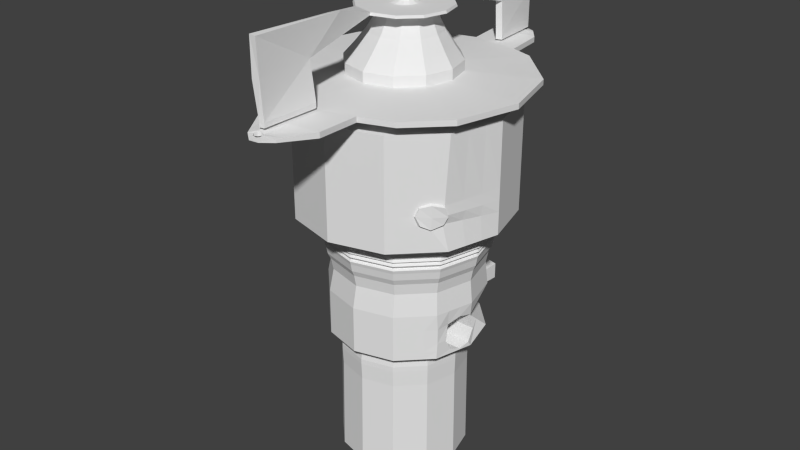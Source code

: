 # Source: NozeFuseNoDelayElement.blend  (saved by Blender 2.71.0; exported with 4.5.12 LTS)
import bpy
from mathutils import Matrix  # noqa: F401  (used for matrix-valued properties, if any)

bpy.ops.wm.read_factory_settings(use_empty=True)
scene = bpy.context.scene
scene.name = 'Scene'

# ---- collections
col_collection_1 = bpy.data.collections.new('Collection 1'); scene.collection.children.link(col_collection_1)

# ---- world
world_world = bpy.data.worlds.new('World'); scene.world = world_world
world_world.color = (0.05088, 0.05088, 0.05088)
world_world.use_sun_shadow = False
world_world.sun_shadow_jitter_overblur = 0.0
world_world.cycles.sampling_method = 'MANUAL'
world_world.cycles.sample_map_resolution = 256

# ---- meshes
me_cube = bpy.data.meshes.new('Cube')
me_cube.from_pydata([(0.3626, 0.3942, -0.3752), (0.3626, 0.3942, -0.1481), (0.2922, 0.413, -0.1481), (0.2922, 0.413, -0.3752), (0.4036, 0.8594, -0.361), (0.4036, 0.8594, -0.07183), (0.3139, 0.8834, -0.07183), (0.3139, 0.8834, -0.361)], [], [(3, 2, 6, 7), (6, 5, 4, 7), (0, 3, 7, 4), (2, 1, 5, 6), (1, 0, 4, 5), (2, 1, 0, 3)])
me_cube.use_remesh_preserve_volume = False
me_cube.use_remesh_preserve_attributes = False
me_cube.use_mirror_vertex_groups = False
me_cube.update()
me_cylinder = bpy.data.meshes.new('Cylinder')
me_cylinder.from_pydata([(0.0, 0.0, 3.587), (0.0, 1.0, 1.587), (0.0, 1.0, 3.587), (0.5, 0.866, 1.587), (0.5, 0.866, 3.587), (0.866, 0.5, 1.587), (0.866, 0.5, 3.587), (1.0, -4.371e-08, 1.587), (1.0, -4.371e-08, 3.587), (0.866, -0.5, 1.587), (0.866, -0.5, 3.587), (0.5, -0.866, 1.587), (0.5, -0.866, 3.587), (1.51e-07, -1.0, 1.587), (1.51e-07, -1.0, 3.587), (-0.5, -0.866, 1.587), (-0.5, -0.866, 3.587), (-0.866, -0.5, 1.587), (-0.866, -0.5, 3.587), (-1.0, -4.649e-07, 1.587), (-1.0, -4.649e-07, 3.587), (-0.866, 0.5, 1.587), (-0.866, 0.5, 3.587), (-0.5, 0.866, 1.587), (-0.5, 0.866, 3.587), (0.05215, 0.7549, 1.397), (0.4398, 0.651, 1.397), (0.7236, 0.3673, 1.397), (0.8275, -0.02039, 1.397), (0.7236, -0.408, 1.397), (0.4398, -0.6918, 1.397), (0.05215, -0.7957, 1.397), (-0.3355, -0.6918, 1.397), (-0.6193, -0.408, 1.397), (-0.7232, -0.02039, 1.397), (-0.6193, 0.3673, 1.397), (-0.3355, 0.651, 1.397), (0.05215, 0.7397, 1.361), (0.4322, 0.6379, 1.361), (0.7104, 0.3596, 1.361), (0.8122, -0.02039, 1.361), (0.7104, -0.4004, 1.361), (0.4322, -0.6786, 1.361), (0.05215, -0.7805, 1.361), (-0.3279, -0.6786, 1.361), (-0.6061, -0.4004, 1.361), (-0.7079, -0.02039, 1.361), (-0.6061, 0.3596, 1.361), (-0.3279, 0.6379, 1.361), (0.05215, 0.7548, 1.328), (0.4398, 0.651, 1.328), (0.7235, 0.3672, 1.328), (0.8274, -0.02039, 1.328), (0.7235, -0.408, 1.328), (0.4398, -0.6918, 1.328), (0.05215, -0.7956, 1.328), (-0.3355, -0.6918, 1.328), (-0.6192, -0.408, 1.328), (-0.7231, -0.02039, 1.328), (-0.6192, 0.3672, 1.328), (-0.3355, 0.651, 1.328), (0.05215, 0.7384, 1.302), (0.4315, 0.6367, 1.302), (0.7093, 0.359, 1.302), (0.8109, -0.02039, 1.302), (0.7093, -0.3998, 1.302), (0.4315, -0.6775, 1.302), (0.05215, -0.7791, 1.302), (-0.3272, -0.6775, 1.302), (-0.6049, -0.3998, 1.302), (-0.7066, -0.02039, 1.302), (-0.6049, 0.359, 1.302), (-0.3272, 0.6367, 1.302), (0.05215, 0.7617, 1.259), (0.4432, 0.6569, 1.259), (0.7295, 0.3707, 1.259), (0.8343, -0.02039, 1.259), (0.7295, -0.4114, 1.259), (0.4432, -0.6977, 1.259), (0.05215, -0.8025, 1.259), (-0.3389, -0.6977, 1.259), (-0.6252, -0.4114, 1.259), (-0.73, -0.02039, 1.259), (-0.6252, 0.3707, 1.259), (-0.3389, 0.6569, 1.259), (0.05215, 0.7313, 1.218), (0.428, 0.6306, 1.218), (0.7031, 0.3555, 1.218), (0.8038, -0.02039, 1.218), (0.7031, -0.3962, 1.218), (0.428, -0.6714, 1.218), (0.05215, -0.7721, 1.218), (-0.3237, -0.6714, 1.218), (-0.5988, -0.3962, 1.218), (-0.6995, -0.02039, 1.218), (-0.5988, 0.3555, 1.218), (-0.3237, 0.6306, 1.218), (0.05215, 0.7567, 1.179), (0.4407, 0.6526, 1.179), (0.7252, 0.3682, 1.179), (0.8293, -0.02039, 1.179), (0.7252, -0.409, 1.179), (0.4407, -0.6934, 1.179), (0.05215, -0.7975, 1.179), (-0.3364, -0.6934, 1.179), (-0.6209, -0.409, 1.179), (-0.725, -0.02039, 1.179), (-0.6209, 0.3682, 1.179), (-0.3364, 0.6526, 1.179), (0.05215, 0.7273, 1.122), (0.426, 0.6271, 1.122), (0.6996, 0.3534, 1.122), (0.7998, -0.02039, 1.122), (0.6996, -0.3942, 1.122), (0.426, -0.6679, 1.122), (0.05215, -0.7681, 1.122), (-0.3217, -0.6679, 1.122), (-0.5953, -0.3942, 1.122), (-0.6955, -0.02039, 1.122), (-0.5953, 0.3534, 1.122), (-0.3217, 0.6271, 1.122), (0.05215, 0.7517, 1.093), (0.4382, 0.6482, 1.093), (0.7208, 0.3656, 1.093), (0.8242, -0.02039, 1.093), (0.7208, -0.4064, 1.093), (0.4382, -0.689, 1.093), (0.05215, -0.7924, 1.093), (-0.3339, -0.689, 1.093), (-0.6165, -0.4064, 1.093), (-0.7199, -0.02039, 1.093), (-0.6165, 0.3656, 1.093), (-0.3339, 0.6482, 1.093), (0.05215, 0.7411, 1.028), (0.4329, 0.6391, 1.028), (0.7116, 0.3604, 1.028), (0.8137, -0.02039, 1.028), (0.7116, -0.4011, 1.028), (0.4329, -0.6799, 1.028), (0.05215, -0.7819, 1.028), (-0.3286, -0.6799, 1.028), (-0.6073, -0.4011, 1.028), (-0.7094, -0.02039, 1.028), (-0.6073, 0.3604, 1.028), (-0.3286, 0.6391, 1.028), (0.05215, 0.7274, 0.8929), (0.4261, 0.6272, 0.8929), (0.6998, 0.3535, 0.8929), (0.7999, -0.02039, 0.8929), (0.6998, -0.3943, 0.8929), (0.4261, -0.668, 0.8929), (0.05215, -0.7682, 0.8929), (-0.3217, -0.668, 0.8929), (-0.5955, -0.3943, 0.8929), (-0.6956, -0.02039, 0.8929), (-0.5955, 0.3535, 0.8929), (-0.3217, 0.6272, 0.8929), (0.05215, 0.7018, 0.7845), (0.4133, 0.6051, 0.7845), (0.6776, 0.3407, 0.7845), (0.7744, -0.02039, 0.7845), (0.6776, -0.3815, 0.7845), (0.4133, -0.6458, 0.7845), (0.05215, -0.7426, 0.7845), (-0.3089, -0.6458, 0.7845), (-0.5733, -0.3815, 0.7845), (-0.67, -0.02039, 0.7845), (-0.5733, 0.3407, 0.7845), (-0.3089, 0.6051, 0.7845), (0.03396, 0.5474, -0.9759), (0.3337, 0.4671, -0.9759), (0.5532, 0.2476, -0.9759), (0.6335, -0.05214, -0.9759), (0.5532, -0.3519, -0.9759), (0.3337, -0.5714, -0.9759), (0.03396, -0.6517, -0.9759), (-0.2658, -0.5714, -0.9759), (-0.4853, -0.3519, -0.9759), (-0.5656, -0.05214, -0.9759), (-0.4853, 0.2476, -0.9759), (-0.2658, 0.4671, -0.9759), (0.6761, -0.6899, 1.587), (0.6761, -0.6899, 3.587), (0.5763, -0.5553, 1.397), (0.5661, -0.5448, 1.361), (0.5763, -0.5552, 1.328), (0.5652, -0.5439, 1.302), (0.5809, -0.56, 1.259), (0.5604, -0.539, 1.218), (0.5776, -0.5566, 1.179), (0.5577, -0.5362, 1.122), (0.5741, -0.553, 1.093), (0.567, -0.5458, 1.028), (0.5577, -0.5363, 0.8929), (0.5404, -0.5187, 0.7845), (0.4393, -0.4658, -0.9759), (0.0, 1.0, 2.413), (0.5, 0.866, 2.413), (0.866, 0.5, 2.413), (1.0, -4.371e-08, 2.413), (0.8376, -0.5237, 2.394), (0.5, -0.866, 2.413), (1.51e-07, -1.0, 2.413), (-0.5, -0.866, 2.413), (-0.866, -0.5, 2.413), (-1.0, -4.649e-07, 2.413), (-0.866, 0.5, 2.413), (-0.5, 0.866, 2.413), (0.694, -0.6687, 2.38), (0.5, 0.866, 1.999), (0.866, 0.5, 1.999), (1.0, -4.371e-08, 1.999), (0.8184, -0.5217, 2.058), (0.5, -0.866, 1.999), (1.51e-07, -1.0, 1.999), (-0.5, -0.866, 1.999), (-0.866, -0.5, 1.999), (-1.0, -4.649e-07, 1.999), (-0.866, 0.5, 1.999), (-0.5, 0.866, 1.999), (0.6891, -0.6777, 2.07), (0.0, 1.0, 1.999), (0.7635, -0.6025, 3.587), (0.7635, -0.6025, 1.587), (0.6441, -0.4875, 1.397), (0.6325, -0.4783, 1.361), (0.6441, -0.4875, 1.328), (0.6315, -0.4775, 1.302), (0.6493, -0.4916, 1.259), (0.6261, -0.4733, 1.218), (0.6455, -0.4886, 1.179), (0.623, -0.4709, 1.122), (0.6416, -0.4855, 1.093), (0.6336, -0.4792, 1.028), (0.6231, -0.4709, 0.8929), (0.6036, -0.4555, 0.7845), (0.4917, -0.4134, -0.9759), (0.7635, -0.6025, 2.444), (0.7635, -0.6025, 1.987), (0.5, 0.866, 2.206), (0.866, 0.5, 2.206), (1.0, -4.371e-08, 2.206), (0.8496, -0.4985, 2.214), (0.5, -0.866, 2.206), (1.51e-07, -1.0, 2.206), (-0.5, -0.866, 2.206), (-0.866, -0.5, 2.206), (-1.0, -4.649e-07, 2.206), (-0.866, 0.5, 2.206), (-0.5, 0.866, 2.206), (0.665, -0.6991, 2.221), (0.0, 1.0, 2.206), (0.8592, -0.5411, 2.376), (0.7057, -0.6815, 2.375), (0.8424, -0.5362, 2.071), (0.7194, -0.6835, 2.078), (0.779, -0.6199, 2.421), (0.778, -0.6201, 2.001), (0.8693, -0.5145, 2.208), (0.686, -0.7046, 2.238), (0.7818, -0.6164, 2.207), (-0.32, 0.6086, -0.6876), (-0.2224, 0.3942, -0.3752), (-0.2224, 0.3942, -0.1481), (-0.32, 0.6086, 0.1643), (0.0457, 0.7066, 0.1643), (0.07012, 0.4726, -0.1481), (0.07012, 0.4726, -0.3752), (0.0457, 0.7066, -0.6876), (-0.5878, 0.3409, -0.6876), (-0.5802, 0.3588, -0.4296), (-0.5802, 0.3588, -0.1481), (-0.5878, 0.3409, 0.1643), (-0.6858, -0.02487, -0.6876), (-0.6858, -0.02487, -0.4037), (-0.6858, -0.02487, -0.1197), (-0.6858, -0.02487, 0.1643), (-0.5878, -0.3906, -0.6876), (-0.5878, -0.3906, -0.4037), (-0.5878, -0.3906, -0.1197), (-0.5878, -0.3906, 0.1643), (-0.32, -0.6583, -0.6876), (-0.32, -0.6583, -0.4037), (-0.32, -0.6583, -0.1197), (-0.32, -0.6583, 0.1643), (0.0457, -0.7563, -0.6876), (0.0457, -0.7563, -0.4037), (0.0457, -0.7563, -0.1197), (0.0457, -0.7563, 0.1643), (0.4114, -0.6583, -0.6876), (0.4114, -0.6583, -0.4037), (0.4114, -0.6583, -0.1197), (0.4114, -0.6583, 0.1643), (0.6792, -0.3906, -0.6876), (0.6815, -0.3812, -0.3955), (0.6815, -0.3812, -0.126), (0.6792, -0.3906, 0.1643), (0.7772, -0.02487, -0.6876), (0.7749, 0.002999, -0.3687), (0.7601, -0.0168, -0.08349), (0.7772, -0.02487, 0.1643), (0.6792, 0.3409, -0.6876), (0.5767, 0.1801, -0.3752), (0.5767, 0.1801, -0.1481), (0.6792, 0.3409, 0.1643), (0.4114, 0.6086, -0.6876), (0.3626, 0.3942, -0.3752), (0.3626, 0.3942, -0.1481), (0.4114, 0.6086, 0.1643), (0.5403, -0.5295, 0.1643), (0.5403, -0.5295, -0.1197), (0.5403, -0.5295, -0.4037), (0.5403, -0.5295, -0.6876), (0.6042, -0.4656, 0.1643), (0.6042, -0.4656, -0.1197), (0.6042, -0.4656, -0.4037), (0.6042, -0.4656, -0.6876), (0.3797, 0.8983, 1.587), (0.3797, 0.8983, 3.587), (0.3465, 0.676, 1.397), (0.3407, 0.6624, 1.361), (0.3465, 0.676, 1.328), (0.3402, 0.6612, 1.302), (0.3491, 0.6821, 1.259), (0.3376, 0.6548, 1.218), (0.3472, 0.6777, 1.179), (0.336, 0.6512, 1.122), (0.3453, 0.6731, 1.093), (0.3413, 0.6636, 1.028), (0.3361, 0.6513, 0.8929), (0.3264, 0.6283, 0.7845), (0.2616, 0.4864, -0.9759), (0.3797, 0.8983, 2.413), (0.3797, 0.8983, 1.999), (0.3797, 0.8983, 2.206), (0.3234, 0.6322, 0.1643), (0.2922, 0.413, -0.1481), (0.2922, 0.413, -0.3752), (0.3234, 0.6322, -0.6876), (0.9117, -0.3296, 1.587), (0.9117, -0.3296, 3.587), (0.759, -0.276, 1.397), (0.7451, -0.2709, 1.361), (0.7589, -0.2759, 1.328), (0.7439, -0.2705, 1.302), (0.7652, -0.2782, 1.259), (0.7375, -0.2682, 1.218), (0.7607, -0.2766, 1.179), (0.7338, -0.2669, 1.122), (0.756, -0.2749, 1.093), (0.7464, -0.2714, 1.028), (0.7339, -0.2669, 0.8929), (0.7106, -0.2585, 0.7845), (0.5806, -0.2498, -0.9759), (0.8929, -0.3452, 2.4), (0.8803, -0.3439, 2.038), (0.9008, -0.3286, 2.211), (0.7126, -0.266, 0.1643), (0.6995, -0.2635, -0.1086), (0.7023, -0.2962, -0.3957), (0.7126, -0.266, -0.6876), (0.9558, -0.1648, 3.587), (0.5881, -0.778, 1.587), (0.5081, -0.6236, 1.397), (0.4991, -0.6117, 1.361), (0.508, -0.6235, 1.328), (0.4983, -0.6107, 1.302), (0.5121, -0.6289, 1.259), (0.4942, -0.6052, 1.218), (0.5092, -0.625, 1.179), (0.4918, -0.6021, 1.122), (0.5062, -0.621, 1.093), (0.5, -0.6128, 1.028), (0.4919, -0.6022, 0.8929), (0.4768, -0.5822, 0.7845), (0.3865, -0.5186, -0.9759), (0.5881, -0.778, 3.587), (0.597, -0.7673, 2.397), (0.5946, -0.7719, 2.034), (0.5825, -0.7826, 2.213), (0.4758, -0.5939, 0.1643), (0.4758, -0.5939, -0.1197), (0.4758, -0.5939, -0.4037), (0.4758, -0.5939, -0.6876), (0.7449, -0.1454, 0.1643), (0.7386, -0.1466, -0.02664), (0.7449, -0.1454, -0.6876), (0.9558, -0.1648, 1.587), (0.7932, -0.1482, 1.397), (0.7787, -0.1457, 1.361), (0.7932, -0.1482, 1.328), (0.7774, -0.1455, 1.302), (0.7997, -0.1493, 1.259), (0.7706, -0.1443, 1.218), (0.795, -0.1485, 1.179), (0.7668, -0.1436, 1.122), (0.7901, -0.1476, 1.093), (0.78, -0.1459, 1.028), (0.7669, -0.1436, 0.8929), (0.7425, -0.1394, 0.7845), (0.607, -0.151, -0.9759), (0.9465, -0.1726, 2.407), (0.9401, -0.172, 2.018), (0.9504, -0.1643, 2.209), (-0.2712, 0.5014, -0.5314), (0.05791, 0.5896, -0.5314), (-0.584, 0.3498, -0.5586), (-0.6858, -0.02487, -0.5456), (-0.5878, -0.3906, -0.5456), (-0.32, -0.6583, -0.5456), (0.0457, -0.7563, -0.5456), (0.4114, -0.6583, -0.5456), (0.6803, -0.3859, -0.5415), (0.771, -0.05258, -0.5989), (0.6279, 0.2605, -0.5314), (0.387, 0.5014, -0.5314), (0.5403, -0.5295, -0.5456), (0.6042, -0.4656, -0.5456), (0.3078, 0.5226, -0.5314), (0.7156, -0.2424, -0.6015), (0.4758, -0.5939, -0.5456), (0.7427, -0.1461, -0.6619), (-0.293, 0.5809, 0.5816), (-0.549, 0.3249, 0.5816), (-0.6428, -0.02495, 0.5816), (-0.549, -0.3747, 0.5816), (-0.293, -0.6308, 0.5816), (0.05682, -0.7245, 0.5816), (0.4066, -0.6308, 0.5816), (0.6627, -0.3747, 0.5816), (0.7564, -0.02495, 0.5816), (0.6627, 0.3249, 0.5816), (0.4066, 0.5809, 0.5816), (0.05682, 0.6746, 0.5816), (0.5298, -0.5076, 0.5816), (0.591, -0.4465, 0.5816), (0.3224, 0.6035, 0.5816), (0.6946, -0.2556, 0.5816), (0.4682, -0.5692, 0.5816), (0.7255, -0.1403, 0.5816), (0.03396, 0.5474, -1.071), (0.3337, 0.4671, -1.071), (0.5532, 0.2476, -1.071), (0.6335, -0.05214, -1.071), (0.5532, -0.3519, -1.071), (0.3337, -0.5714, -1.071), (0.03396, -0.6517, -1.071), (-0.2658, -0.5714, -1.071), (-0.4853, -0.3519, -1.071), (-0.5656, -0.05214, -1.071), (-0.4853, 0.2476, -1.071), (-0.2658, 0.4671, -1.071), (0.4393, -0.4658, -1.071), (0.4917, -0.4134, -1.071), (0.2616, 0.4864, -1.071), (0.5806, -0.2498, -1.071), (0.3865, -0.5186, -1.071), (0.607, -0.151, -1.071), (0.03275, 0.5523, -3.148), (0.3349, 0.4713, -3.148), (0.5562, 0.2501, -3.148), (0.6371, -0.0521, -3.148), (0.5562, -0.3543, -3.148), (0.3349, -0.5755, -3.148), (0.03275, -0.6565, -3.148), (-0.2695, -0.5755, -3.148), (-0.4907, -0.3543, -3.148), (-0.5716, -0.0521, -3.148), (-0.4907, 0.2501, -3.148), (-0.2695, 0.4713, -3.148), (0.4414, -0.4691, -3.148), (0.4942, -0.4162, -3.148), (0.2622, 0.4908, -3.148), (0.5838, -0.2513, -3.148), (0.3882, -0.5223, -3.148), (0.6105, -0.1517, -3.148), (-0.03096, 0.4608, 5.017), (0.08946, 0.5675, 3.676), (0.3907, 0.4868, 3.676), (0.6112, 0.2663, 3.676), (0.6919, -0.03487, 3.676), (0.6112, -0.3361, 3.676), (0.3907, -0.5566, 3.676), (0.08946, -0.6373, 3.676), (-0.2117, -0.5566, 3.676), (-0.4322, -0.3361, 3.676), (-0.513, -0.03487, 3.676), (-0.4322, 0.2663, 3.676), (-0.2117, 0.4868, 3.676), (0.4967, -0.4505, 3.676), (0.5494, -0.3978, 3.676), (0.3182, 0.5062, 3.676), (0.6387, -0.2335, 3.676), (0.6653, -0.1342, 3.676), (0.4437, -0.5035, 3.676), (-0.01232, 0.02136, 5.366), (-0.123, 1.163, 3.804), (0.5469, 1.029, 3.804), (0.9753, 0.6002, 3.804), (1.132, 0.01495, 3.804), (0.9753, -0.5703, 3.804), (0.3479, -0.9987, 3.804), (-0.2373, -1.155, 3.804), (-0.6236, -0.9987, 3.804), (-1.052, -0.5703, 3.804), (-1.209, 0.01495, 3.804), (-1.052, 0.6002, 3.804), (-0.6236, 1.029, 3.804), (0.753, -0.7926, 3.804), (0.8553, -0.6902, 3.804), (0.3328, 1.101, 3.804), (1.029, -0.3709, 3.804), (1.08, -0.178, 3.804), (0.6499, -0.8956, 3.804), (-0.123, 1.163, 3.901), (0.5469, 1.029, 3.901), (0.9753, 0.6002, 3.901), (1.132, 0.01495, 3.901), (0.9753, -0.5703, 3.901), (0.3479, -0.9987, 3.901), (-0.2373, -1.155, 3.901), (-0.6236, -0.9987, 3.901), (-1.052, -0.5703, 3.901), (-1.209, 0.01495, 3.901), (-1.052, 0.6002, 3.901), (-0.6236, 1.029, 3.901), (0.753, -0.7926, 3.901), (0.8553, -0.6902, 3.901), (0.3328, 1.101, 3.901), (1.029, -0.3709, 3.901), (1.08, -0.178, 3.901), (0.6499, -0.8956, 3.901), (-0.04636, 0.5474, 3.961), (0.2109, 0.4784, 3.961), (0.3992, 0.2901, 3.961), (0.4681, 0.03287, 3.961), (0.3992, -0.2244, 3.961), (0.2109, -0.4127, 3.961), (-0.04636, -0.4816, 3.961), (-0.3036, -0.4127, 3.961), (-0.4919, -0.2244, 3.961), (-0.5609, 0.03287, 3.961), (-0.4919, 0.2901, 3.961), (-0.3036, 0.4784, 3.961), (0.3015, -0.3221, 3.961), (0.3465, -0.2771, 3.961), (0.149, 0.495, 3.961), (0.4227, -0.1367, 3.961), (0.4454, -0.05193, 3.961), (0.2562, -0.3674, 3.961), (-0.04636, 0.5474, 4.144), (0.2109, 0.4784, 4.144), (0.3992, 0.2901, 4.144), (0.4681, 0.03287, 4.144), (0.3992, -0.2244, 4.144), (0.2109, -0.4127, 4.144), (-0.04636, -0.4816, 4.144), (-0.3036, -0.4127, 4.144), (-0.4919, -0.2244, 4.144), (-0.5609, 0.03287, 4.144), (-0.4919, 0.2901, 4.144), (-0.3036, 0.4784, 4.144), (0.3015, -0.3221, 4.144), (0.3465, -0.2771, 4.144), (0.149, 0.495, 4.144), (0.4227, -0.1367, 4.144), (0.4454, -0.05193, 4.144), (0.2562, -0.3674, 4.144), (-0.02586, 0.4482, 4.376), (0.1858, 0.3915, 4.376), (0.3408, 0.2366, 4.376), (0.3975, 0.02487, 4.376), (0.3408, -0.1868, 4.376), (0.1858, -0.3418, 4.376), (-0.02586, -0.3985, 4.376), (-0.2375, -0.3418, 4.376), (-0.3925, -0.1868, 4.376), (-0.4492, 0.02487, 4.376), (-0.3925, 0.2366, 4.376), (-0.2375, 0.3915, 4.376), (0.2604, -0.2672, 4.376), (0.2974, -0.2302, 4.376), (0.1349, 0.4052, 4.376), (0.3601, -0.1147, 4.376), (0.3788, -0.04491, 4.376), (0.2231, -0.3045, 4.376), (-0.004859, 0.3467, 4.638), (0.1602, 0.3025, 4.638), (0.281, 0.1817, 4.638), (0.3252, 0.01669, 4.638), (0.281, -0.1483, 4.638), (0.1602, -0.2691, 4.638), (-0.004859, -0.3133, 4.638), (-0.1699, -0.2691, 4.638), (-0.2907, -0.1483, 4.638), (-0.3349, 0.01669, 4.638), (-0.2907, 0.1817, 4.638), (-0.1699, 0.3025, 4.638), (0.2183, -0.211, 4.638), (0.2471, -0.1822, 4.638), (0.1204, 0.3131, 4.638), (0.296, -0.09211, 4.638), (0.3106, -0.03771, 4.638), (0.1892, -0.2401, 4.638), (0.02064, 0.2234, 5.05), (0.129, 0.1944, 5.05), (0.2083, 0.1151, 5.05), (0.2373, 0.006743, 5.05), (0.2083, -0.1016, 5.05), (0.129, -0.1809, 5.05), (0.02064, -0.2099, 5.05), (-0.0877, -0.1809, 5.05), (-0.167, -0.1016, 5.05), (-0.1961, 0.006743, 5.05), (-0.167, 0.1151, 5.05), (-0.0877, 0.1944, 5.05), (0.1672, -0.1428, 5.05), (0.1861, -0.1238, 5.05), (0.1029, 0.2014, 5.05), (0.2182, -0.06469, 5.05), (0.2278, -0.02897, 5.05), (0.1481, -0.1618, 5.05), (-0.01232, 0.08769, 5.116), (0.02085, 0.07881, 5.116), (0.04513, 0.05453, 5.116), (0.05401, 0.02136, 5.116), (0.04513, -0.01181, 5.116), (0.02085, -0.03609, 5.116), (-0.01232, -0.04498, 5.116), (-0.04549, -0.03609, 5.116), (-0.06977, -0.01181, 5.116), (-0.07866, 0.02136, 5.116), (-0.06977, 0.05453, 5.116), (-0.04549, 0.07881, 5.116), (0.03253, -0.02441, 5.116), (0.03833, -0.01861, 5.116), (0.01286, 0.08095, 5.116), (0.04816, -0.0005097, 5.116), (0.05108, 0.01042, 5.116), (0.02669, -0.03025, 5.116), (-0.01232, 0.08769, 5.366), (0.02085, 0.07881, 5.366), (0.04513, 0.05453, 5.366), (0.05401, 0.02136, 5.366), (0.04513, -0.01181, 5.366), (0.02085, -0.03609, 5.366), (-0.01232, -0.04498, 5.366), (-0.04549, -0.03609, 5.366), (-0.06977, -0.01181, 5.366), (-0.07866, 0.02136, 5.366), (-0.06977, 0.05453, 5.366), (-0.04549, 0.07881, 5.366), (0.03253, -0.02441, 5.366), (0.03833, -0.01861, 5.366), (0.01286, 0.08095, 5.366), (0.04816, -0.0005097, 5.366), (0.05109, 0.01042, 5.366), (0.02669, -0.03025, 5.366), (0.186, 0.4027, 5.017), (0.3449, 0.2438, 5.017), (0.403, 0.02686, 5.017), (0.3449, -0.1901, 5.017), (0.186, -0.349, 5.017), (-0.03096, -0.4071, 5.017), (-0.2479, -0.349, 5.017), (-0.4068, -0.1901, 5.017), (-0.4649, 0.02686, 5.017), (-0.4068, 0.2438, 5.017), (-0.2479, 0.4027, 5.017), (0.2624, -0.2725, 5.017), (0.3004, -0.2346, 5.017), (0.1338, 0.4167, 5.017), (0.3647, -0.1162, 5.017), (0.3838, -0.04467, 5.017), (0.2242, -0.3108, 5.017), (-0.01232, 0.08769, 5.116), (0.02085, 0.07881, 5.116), (0.04513, 0.05453, 5.116), (0.05401, 0.02136, 5.116), (0.04513, -0.01181, 5.116), (0.02085, -0.03609, 5.116), (-0.01232, -0.04498, 5.116), (-0.04549, -0.03609, 5.116), (-0.06977, -0.01181, 5.116), (-0.07866, 0.02136, 5.116), (-0.06977, 0.05453, 5.116), (-0.04549, 0.07881, 5.116), (0.03253, -0.02441, 5.116), (0.03833, -0.01861, 5.116), (0.01286, 0.08095, 5.116), (0.04816, -0.0005097, 5.116), (0.05108, 0.01042, 5.116), (0.02669, -0.03025, 5.116), (-0.02736, 0.448, 5.064), (0.1839, 0.3914, 5.064), (0.3386, 0.2368, 5.064), (0.3952, 0.02546, 5.064), (0.3386, -0.1858, 5.064), (0.1839, -0.3405, 5.064), (-0.02736, -0.3971, 5.064), (-0.2387, -0.3405, 5.064), (-0.3933, -0.1858, 5.064), (-0.45, 0.02546, 5.064), (-0.3933, 0.2368, 5.064), (-0.2387, 0.3914, 5.064), (0.2584, -0.2661, 5.064), (0.2953, -0.2291, 5.064), (0.1331, 0.4051, 5.064), (0.3579, -0.1138, 5.064), (0.3766, -0.04419, 5.064), (0.2211, -0.3033, 5.064), (-0.02818, 0.1569, 5.063), (0.0365, 0.1396, 5.063), (0.08385, 0.09223, 5.063), (0.1012, 0.02754, 5.063), (0.08385, -0.03714, 5.063), (0.0365, -0.08449, 5.063), (-0.02818, -0.1018, 5.063), (-0.09287, -0.08449, 5.063), (-0.1402, -0.03714, 5.063), (-0.1576, 0.02754, 5.063), (-0.1402, 0.09223, 5.063), (-0.09287, 0.1396, 5.063), (0.05928, -0.06171, 5.063), (0.07059, -0.0504, 5.063), (0.02093, 0.1437, 5.063), (0.08976, -0.0151, 5.063), (0.09547, 0.006219, 5.063), (0.04789, -0.0731, 5.063), (-0.1123, -1.099, 4.69), (-0.0619, -0.8428, 5.247), (-0.02552, -1.097, 4.684), (0.02035, -0.7978, 5.288), (-0.06803, -1.654, 4.645), (-0.07377, -1.648, 5.292), (0.0004259, -1.645, 4.675), (-0.01279, -1.648, 5.284), (-0.06721, -1.103, 3.966), (0.03049, -1.104, 3.938), (-0.02252, -1.652, 3.938), (0.01847, -1.641, 3.933), (0.3479, -1.403, 3.804), (-0.2373, -1.464, 3.804), (0.3479, -1.403, 3.901), (-0.2373, -1.464, 3.901), (0.1201, 1.199, 4.617), (0.1636, 1.093, 5.362), (0.1388, 1.118, 5.164), (0.06173, 1.185, 4.625), (0.1133, 1.096, 5.391), (0.08915, 1.121, 5.198), (0.09753, 1.675, 4.633), (0.1084, 1.603, 5.381), (0.1204, 1.617, 5.216), (0.03256, 1.664, 4.621), (0.04396, 1.612, 5.378), (0.05558, 1.624, 5.219), (-0.168, 1.517, 3.804), (0.2814, 1.506, 3.804), (-0.168, 1.517, 3.901), (0.2814, 1.506, 3.901), (0.1324, 1.202, 3.933), (0.07403, 1.188, 3.931), (0.09753, 1.675, 3.939), (0.03626, 1.664, 3.934), (0.07403, 1.188, 4.046), (0.03256, 1.664, 4.042), (0.09753, 1.675, 4.054), (0.1324, 1.202, 4.048), (-0.02162, -1.652, 4.022), (-0.063, -1.102, 4.051), (0.03105, -1.103, 4.028), (0.02048, -1.641, 4.019), (-0.07764, 1.693, 3.829), (0.1455, 1.688, 3.829), (-0.07764, 1.693, 3.877), (0.1455, 1.688, 3.877), (0.004822, 1.745, 3.846), (0.06559, 1.744, 3.846), (0.004822, 1.745, 3.859), (0.06559, 1.744, 3.859), (0.1882, -1.693, 3.831), (-0.07755, -1.721, 3.831), (0.1882, -1.693, 3.875), (-0.07755, -1.721, 3.875), (0.09786, -1.785, 3.846), (0.01276, -1.794, 3.846), (0.09786, -1.785, 3.86), (0.01276, -1.794, 3.86), (0.3479, -1.195, 3.901), (-0.2373, -1.336, 3.901), (-0.2373, -1.336, 3.804), (0.3479, -1.195, 3.804), (0.25, -0.933, 1.587), (0.25, -0.933, 3.587), (0.246, -0.7438, 1.397), (0.2422, -0.7296, 1.361), (0.246, -0.7437, 1.328), (0.2418, -0.7283, 1.302), (0.2477, -0.7501, 1.259), (0.2401, -0.7217, 1.218), (0.2464, -0.7455, 1.179), (0.2391, -0.718, 1.122), (0.2452, -0.7407, 1.093), (0.2425, -0.7309, 1.028), (0.2391, -0.7181, 0.8929), (0.2327, -0.6942, 0.7845), (0.1838, -0.6115, -0.9759), (0.25, -0.933, 2.413), (0.25, -0.933, 1.999), (0.25, -0.933, 2.206), (0.2286, -0.7073, 0.1643), (0.2286, -0.7073, -0.1197), (0.2286, -0.7073, -0.4037), (0.2286, -0.7073, -0.6876), (0.2286, -0.7073, -0.5456), (0.2317, -0.6777, 0.5816), (0.1838, -0.6115, -1.071), (0.1838, -0.616, -3.148), (0.2401, -0.5969, 3.676), (0.05531, -1.077, 3.804), (0.05531, -1.077, 3.901), (0.08226, -0.4472, 3.961), (0.08226, -0.4472, 4.144), (0.07998, -0.3701, 4.376), (0.07765, -0.2912, 4.638), (0.07482, -0.1954, 5.05), (0.004262, -0.04054, 5.116), (0.004262, -0.04054, 5.366), (0.07753, -0.378, 5.017), (0.004262, -0.04054, 5.116), (0.07828, -0.3688, 5.064), (0.004157, -0.09316, 5.063), (0.05531, -1.433, 3.804), (0.05531, -1.433, 3.901), (0.05407, -1.689, 3.841), (0.05531, -1.689, 3.875), (0.05531, -1.789, 3.846), (0.05531, -1.789, 3.86), (0.05531, -1.288, 3.901), (0.05531, -1.288, 3.804), (0.08438, -0.9774, 1.587), (0.1176, -0.7782, 1.397), (0.1163, -0.7633, 1.361), (0.1176, -0.7781, 1.328), (0.1162, -0.762, 1.302), (0.1181, -0.7848, 1.259), (0.1156, -0.7551, 1.218), (0.1177, -0.78, 1.179), (0.1152, -0.7512, 1.122), (0.1173, -0.775, 1.093), (0.1164, -0.7647, 1.028), (0.1152, -0.7513, 0.8929), (0.1131, -0.7263, 0.7845), (0.08455, -0.6381, -0.9759), (0.08438, -0.9774, 2.413), (0.08438, -0.9774, 1.999), (0.08438, -0.9774, 2.206), (0.08455, -0.6381, -1.071), (0.08374, -0.6428, -3.148), (-0.001128, 0.001968, 5.366), (-0.1385, -1.32, 3.804), (0.08438, -0.9774, 3.587), (0.1074, -0.7398, 0.1643), (0.1074, -0.7398, -0.1197), (0.1074, -0.7398, -0.4037), (0.1074, -0.7398, -0.6876), (0.1074, -0.7398, -0.5456), (0.1159, -0.7087, 0.5816), (0.1403, -0.6237, 3.676), (-0.1385, -1.129, 3.804), (-0.1385, -1.129, 3.901), (-0.002951, -0.47, 3.961), (-0.002951, -0.47, 4.144), (0.009863, -0.3889, 4.376), (0.02299, -0.3059, 4.638), (0.03893, -0.2051, 5.05), (-0.006725, -0.04348, 5.116), (-0.006725, -0.04348, 5.366), (0.005658, -0.3973, 5.017), (-0.006725, -0.04348, 5.116), (0.008293, -0.3876, 5.064), (-0.01727, -0.0989, 5.063), (-0.1385, -1.453, 3.804), (-0.1385, -1.453, 3.901), (-0.03191, -1.704, 3.832), (-0.03271, -1.703, 3.875), (0.02712, -1.792, 3.846), (0.02712, -1.792, 3.86), (-0.1385, -1.32, 3.901), (0.1898, 0.9491, 3.587), (0.1846, 0.6694, 0.1643), (0.1812, 0.4428, -0.1481), (0.1812, 0.4428, -0.3752), (0.1846, 0.6694, -0.6876), (0.1898, 0.9491, 1.587), (0.1993, 0.7155, 1.397), (0.1964, 0.701, 1.361), (0.1993, 0.7154, 1.328), (0.1962, 0.6998, 1.302), (0.2006, 0.7219, 1.259), (0.1949, 0.6931, 1.218), (0.1997, 0.7172, 1.179), (0.1941, 0.6892, 1.122), (0.1987, 0.7124, 1.093), (0.1967, 0.7024, 1.028), (0.1941, 0.6894, 0.8929), (0.1893, 0.6651, 0.7845), (0.1478, 0.5169, -0.9759), (0.1898, 0.9491, 2.413), (0.1898, 0.9491, 1.999), (0.1898, 0.9491, 2.206), (0.1829, 0.5561, -0.5314), (0.1896, 0.6391, 0.5816), (0.1478, 0.5169, -1.071), (0.1475, 0.5216, -3.148), (0.2038, 0.5369, 3.676), (0.1049, 1.132, 3.804), (0.1049, 1.132, 3.901), (0.05131, 0.5212, 3.961), (0.05131, 0.5212, 4.144), (0.05451, 0.4267, 4.376), (0.05779, 0.3299, 4.638), (0.06178, 0.2124, 5.05), (0.0002709, 0.08432, 5.116), (0.004262, 0.05008, 5.366), (0.000271, 0.08432, 5.366), (0.05142, 0.4387, 5.017), (0.0002709, 0.08432, 5.116), (0.05286, 0.4266, 5.064), (-0.003626, 0.1503, 5.063), (0.1295, 1.159, 4.89), (0.07544, 1.153, 4.912), (0.1089, 1.646, 4.924), (0.04407, 1.644, 4.92), (0.05669, 1.512, 3.804), (0.05669, 1.512, 3.901), (0.07398, 1.672, 3.811), (0.07994, 1.674, 3.885), (0.05736, 1.744, 3.846), (0.05736, 1.744, 3.859), (-0.1465, 1.348, 3.901), (0.3059, 1.313, 3.901), (0.3059, 1.313, 3.804), (-0.1465, 1.348, 3.804), (0.07972, 1.33, 3.901), (0.07972, 1.33, 3.804), (0.0791, 0.9788, 3.587), (0.7135, 0.6525, 1.587), (0.7135, 0.6525, 3.587), (0.6053, 0.4855, 1.397), (0.5945, 0.4756, 1.361), (0.6053, 0.4855, 1.328), (0.5935, 0.4747, 1.302), (0.6102, 0.4899, 1.259), (0.5885, 0.4701, 1.218), (0.6067, 0.4867, 1.179), (0.5856, 0.4675, 1.122), (0.603, 0.4834, 1.093), (0.5955, 0.4765, 1.028), (0.5857, 0.4676, 0.8929), (0.5675, 0.4508, 0.7845), (0.4617, 0.3391, -0.9759), (0.7135, 0.6525, 2.413), (0.7135, 0.6525, 1.999), (0.7135, 0.6525, 2.206), (0.5676, 0.4524, 0.1643), (0.4875, 0.2693, -0.1481), (0.4875, 0.2693, -0.3752), (0.5676, 0.4524, -0.6876), (0.1036, 0.6911, 0.1643), (0.1164, 0.4602, -0.1481), (0.1164, 0.4602, -0.3752), (0.1036, 0.6911, -0.6876), (0.0791, 0.9788, 1.587), (0.1135, 0.7385, 1.397), (0.1123, 0.7236, 1.361), (0.1135, 0.7384, 1.328), (0.1122, 0.7223, 1.302), (0.114, 0.7451, 1.259), (0.1116, 0.7154, 1.218), (0.1136, 0.7403, 1.179), (0.1113, 0.7114, 1.122), (0.1132, 0.7353, 1.093), (0.1124, 0.725, 1.028), (0.1113, 0.7116, 0.8929), (0.1093, 0.6865, 0.7845), (0.08138, 0.5347, -0.9759), (0.0791, 0.9788, 2.413), (0.0791, 0.9788, 1.999), (0.0791, 0.9788, 2.206), (0.5276, 0.3609, -0.5314), (0.11, 0.5756, -0.5314), (0.556, 0.4315, 0.5816), (0.1122, 0.6598, 0.5816), (0.4617, 0.3391, -1.071), (0.08138, 0.5347, -1.071), (0.464, 0.3423, -3.148), (0.08055, 0.5395, -3.148), (0.1371, 0.5548, 3.676), (0.5193, 0.3582, 3.676), (-0.02804, 1.15, 3.804), (0.7968, 0.7787, 3.804), (-0.02804, 1.15, 3.901), (0.7968, 0.7787, 3.901), (-0.005666, 0.5365, 3.961), (0.3207, 0.3686, 3.961), (-0.005666, 0.5365, 4.144), (0.3207, 0.3686, 4.144), (0.007629, 0.4393, 4.376), (0.2762, 0.3011, 4.376), (0.02125, 0.3397, 4.638), (0.2306, 0.232, 4.638), (0.03778, 0.2188, 5.05), (0.1753, 0.1481, 5.05), (-0.007075, 0.08629, 5.116), (0.03501, 0.06464, 5.116), (-0.007075, 0.08629, 5.366), (0.03501, 0.06464, 5.366), (0.003368, 0.4516, 5.017), (0.2787, 0.31, 5.017), (-0.007075, 0.08629, 5.116), (0.03501, 0.06464, 5.116), (0.006063, 0.4391, 5.064), (0.2742, 0.3012, 5.064), (-0.01795, 0.1542, 5.063), (0.06412, 0.112, 5.063), (0.124, 1.182, 4.731), (0.06744, 1.172, 4.744), (0.1023, 1.663, 4.754), (0.03735, 1.656, 4.745), (-0.07437, 1.515, 3.804), (-0.07437, 1.515, 3.901), (0.009819, 1.674, 3.817), (0.006199, 1.676, 3.885), (0.03963, 1.745, 3.846), (0.03963, 1.745, 3.859), (-0.005412, 0.03333, 5.366), (-0.05224, 1.341, 3.804), (-0.05224, 1.341, 3.901), (-0.1081, 1.634, 3.885), (0.1913, 1.627, 3.885), (0.1913, 1.627, 3.821), (-0.1081, 1.634, 3.821), (0.0717, 1.65, 3.896), (0.06455, 1.651, 3.81), (0.01208, 1.648, 3.796), (0.00518, 1.647, 3.893), (0.6068, 0.7593, 3.587), (0.4895, 0.5305, 0.1643), (0.425, 0.3317, -0.1481), (0.425, 0.3317, -0.3752), (0.4895, 0.5305, -0.6876), (0.4573, 0.4311, -0.5314), (0.4813, 0.5062, 0.5816), (0.455, 0.4225, 3.676), (0.6718, 0.9036, 3.804), (0.6718, 0.9036, 3.901), (0.2658, 0.4235, 3.961), (0.2658, 0.4235, 4.144), (0.231, 0.3463, 4.376), (0.1954, 0.2673, 4.638), (0.1521, 0.1713, 5.05), (0.02793, 0.07172, 5.116), (0.02793, 0.07172, 5.366), (0.2324, 0.3564, 5.017), (0.02793, 0.07172, 5.116), (0.229, 0.3463, 5.064), (0.05031, 0.1258, 5.063), (0.01374, 1.336, 3.804), (0.1345, 0.964, 3.587), (0.6068, 0.7593, 1.587), (0.5226, 0.5683, 1.397), (0.5133, 0.5567, 1.361), (0.5225, 0.5682, 1.328), (0.5125, 0.5557, 1.302), (0.5267, 0.5734, 1.259), (0.5082, 0.5503, 1.218), (0.5237, 0.5697, 1.179), (0.5058, 0.5473, 1.122), (0.5206, 0.5658, 1.093), (0.5142, 0.5578, 1.028), (0.5059, 0.5474, 0.8929), (0.4904, 0.528, 0.7845), (0.3977, 0.4031, -0.9759), (0.6068, 0.7593, 2.413), (0.6068, 0.7593, 1.999), (0.6068, 0.7593, 2.206), (0.1441, 0.6803, 0.1643), (0.1488, 0.4515, -0.1481), (0.1488, 0.4515, -0.3752), (0.1441, 0.6803, -0.6876), (0.1345, 0.964, 1.587), (0.1564, 0.727, 1.397), (0.1544, 0.7123, 1.361), (0.1564, 0.7269, 1.328), (0.1542, 0.711, 1.302), (0.1573, 0.7335, 1.259), (0.1532, 0.7042, 1.218), (0.1567, 0.7287, 1.179), (0.1527, 0.7003, 1.122), (0.156, 0.7238, 1.093), (0.1546, 0.7137, 1.028), (0.1527, 0.7005, 0.8929), (0.1493, 0.6758, 0.7845), (0.1146, 0.5258, -0.9759), (0.1345, 0.964, 2.413), (0.1345, 0.964, 1.999), (0.1345, 0.964, 2.206), (0.1464, 0.5659, -0.5314), (0.1509, 0.6494, 0.5816), (0.3977, 0.4031, -1.071), (0.1146, 0.5258, -1.071), (0.3995, 0.4068, -3.148), (0.114, 0.5305, -3.148), (0.1705, 0.5458, 3.676), (0.03844, 1.141, 3.804), (0.03844, 1.141, 3.901), (0.02282, 0.5288, 3.961), (0.02282, 0.5288, 4.144), (0.03107, 0.433, 4.376), (0.03952, 0.3348, 4.638), (0.04978, 0.2156, 5.05), (-0.003402, 0.0853, 5.116), (-0.003402, 0.0853, 5.366), (0.0274, 0.4452, 5.017), (-0.003402, 0.0853, 5.116), (0.02946, 0.4328, 5.064), (-0.01079, 0.1522, 5.063), (0.1267, 1.17, 4.811), (0.07144, 1.162, 4.828), (0.1056, 1.655, 4.839), (0.04071, 1.65, 4.833), (-0.008839, 1.513, 3.804), (-0.008839, 1.513, 3.901), (-0.4787, 0.2447, -1.372), (0.04849, 1.744, 3.846), (0.04849, 1.744, 3.859), (-0.000575, 0.0417, 5.366), (0.01374, 1.336, 3.901), (0.0329, 1.632, 3.896), (0.03329, 1.636, 3.806), (0.225, -1.626, 3.881), (-0.1144, -1.661, 3.881), (-0.1144, -1.661, 3.825), (0.225, -1.626, 3.825), (0.0356, -1.662, 3.866), (0.03721, -1.665, 3.826), (-0.0269, -1.667, 3.895), (-0.02, -1.671, 3.811), (0.1672, -0.9552, 1.587), (0.1818, -0.761, 1.397), (0.1792, -0.7464, 1.361), (0.1818, -0.7609, 1.328), (0.179, -0.7452, 1.302), (0.1829, -0.7675, 1.259), (0.1778, -0.7384, 1.218), (0.1821, -0.7627, 1.179), (0.1772, -0.7346, 1.122), (0.1812, -0.7579, 1.093), (0.1795, -0.7478, 1.028), (0.1772, -0.7347, 0.8929), (0.1729, -0.7102, 0.7845), (0.1342, -0.6248, -0.9759), (0.1672, -0.9552, 2.413), (0.1672, -0.9552, 1.999), (0.1672, -0.9552, 2.206), (0.1342, -0.6248, -1.071), (0.1338, -0.6294, -3.148), (0.009859, -0.01706, 5.366), (-0.04162, -1.304, 3.804), (0.1672, -0.9552, 3.587), (0.168, -0.7236, 0.1643), (0.168, -0.7236, -0.1197), (0.168, -0.7236, -0.4037), (0.168, -0.7236, -0.6876), (0.168, -0.7236, -0.5456), (0.1738, -0.6932, 0.5816), (0.1902, -0.6103, 3.676), (-0.04162, -1.103, 3.804), (-0.04162, -1.103, 3.901), (0.03966, -0.4586, 3.961), (0.03966, -0.4586, 4.144), (0.04492, -0.3795, 4.376), (0.05032, -0.2986, 4.638), (0.05687, -0.2002, 5.05), (-0.001232, -0.04201, 5.116), (-0.001231, -0.04201, 5.366), (0.0416, -0.3877, 5.017), (-0.001232, -0.04201, 5.116), (0.04329, -0.3782, 5.064), (-0.006556, -0.09603, 5.063), (-0.04162, -1.443, 3.804), (-0.04162, -1.443, 3.901), (0.04122, -1.791, 3.846), (0.04122, -1.791, 3.86), (-0.04162, -1.304, 3.901), (0.002135, -1.661, 3.825), (-0.0008987, -1.656, 3.881), (0.1486, -1.733, 3.868), (-0.03794, -1.753, 3.868), (-0.03794, -1.753, 3.837), (0.1486, -1.733, 3.837), (0.04967, -1.725, 3.868), (0.04939, -1.725, 3.845), (-0.01275, -1.731, 3.868), (-0.009836, -1.733, 3.841), (0.03009, -1.739, 3.838), (0.02845, -1.739, 3.864), (-0.03641, 1.719, 3.868), (0.1055, 1.716, 3.868), (0.1055, 1.716, 3.838), (-0.03641, 1.719, 3.838), (0.07554, 1.695, 3.879), (0.06971, 1.691, 3.819), (0.02065, 1.693, 3.827), (0.0197, 1.699, 3.881), (0.04824, 1.709, 3.88), (0.04703, 1.704, 3.824), (-0.2614, 0.462, -1.372), (-0.4787, -0.349, -1.372), (-0.5583, -0.05219, -1.372), (0.6029, -0.15, -1.372), (0.5767, -0.2479, -1.372), (0.03542, -0.6459, -1.372), (-0.2614, -0.5663, -1.372), (0.3845, -0.5141, -1.372), (0.3323, -0.5663, -1.372), (0.6291, -0.05219, -1.372), (0.2608, 0.4811, -1.372), (0.3323, 0.462, -1.372), (0.5496, 0.2447, -1.372), (0.4887, -0.4099, -1.372), (0.4368, -0.4618, -1.372), (0.03542, 0.5415, -1.372), (0.5496, -0.349, -1.372), (0.1838, -0.6061, -1.372), (0.08552, -0.6325, -1.372), (0.1481, 0.5113, -1.372), (0.459, 0.3352, -1.372), (0.08238, 0.5289, -1.372), (0.1153, 0.5201, -1.372), (0.3957, 0.3986, -1.372), (0.1347, -0.6193, -1.372), (0.03637, 0.5377, -0.842), (0.4352, -0.4592, -0.842), (0.4868, -0.4077, -0.842), (-0.2586, 0.4587, -0.842), (-0.4745, 0.2427, -0.842), (-0.5536, -0.05223, -0.842), (-0.4745, -0.3472, -0.842), (-0.2586, -0.5631, -0.842), (0.03637, -0.6421, -0.842), (0.3313, -0.5631, -0.842), (0.5473, -0.3472, -0.842), (0.6263, -0.05223, -0.842), (0.5473, 0.2427, -0.842), (0.3313, 0.4587, -0.842), (0.2603, 0.4777, -0.842), (0.5742, -0.2467, -0.842), (0.3833, -0.5112, -0.842), (0.6002, -0.1495, -0.842), (0.1838, -0.6026, -0.842), (0.08614, -0.6288, -0.842), (0.1484, 0.5077, -0.842), (0.4573, 0.3327, -0.842), (0.08303, 0.5252, -0.842), (0.1157, 0.5164, -0.842), (0.3943, 0.3957, -0.842), (0.135, -0.6157, -0.842), (0.4119, 0.002999, -0.3687), (0.3971, -0.0168, -0.08349), (0.3365, -0.2635, -0.1086), (0.3393, -0.2962, -0.3957), (0.3756, -0.1466, -0.02664), (0.4081, -0.05258, -0.5989), (0.3526, -0.2424, -0.6015), (0.3797, -0.1461, -0.6619)], [(0, 10)], [(317, 3, 26, 319), (222, 10, 481, 490), (332, 318, 4, 197), (948, 5, 27, 950), (182, 222, 490, 489), (963, 949, 6, 198), (5, 7, 28, 27), (18, 16, 484, 485), (198, 6, 8, 199), (339, 9, 29, 341), (354, 340, 10, 200), (362, 11, 30, 363), (377, 376, 12, 201), (841, 13, 31, 842), (4, 318, 491, 478), (855, 862, 14, 202), (13, 15, 32, 31), (24, 22, 487, 488), (202, 14, 16, 203), (15, 17, 33, 32), (16, 14, 483, 484), (203, 16, 18, 204), (17, 19, 34, 33), (376, 182, 489, 494), (204, 18, 20, 205), (19, 21, 35, 34), (22, 20, 486, 487), (205, 20, 22, 206), (21, 23, 36, 35), (8, 6, 479, 480), (206, 22, 24, 207), (23, 1, 25, 36), (947, 2, 477, 999), (207, 24, 2, 196), (319, 26, 38, 320), (950, 27, 39, 951), (27, 28, 40, 39), (341, 29, 41, 342), (363, 30, 42, 364), (842, 31, 43, 843), (31, 32, 44, 43), (32, 33, 45, 44), (33, 34, 46, 45), (34, 35, 47, 46), (35, 36, 48, 47), (36, 25, 37, 48), (320, 38, 50, 321), (951, 39, 51, 952), (39, 40, 52, 51), (342, 41, 53, 343), (364, 42, 54, 365), (843, 43, 55, 844), (43, 44, 56, 55), (44, 45, 57, 56), (45, 46, 58, 57), (46, 47, 59, 58), (47, 48, 60, 59), (48, 37, 49, 60), (322, 62, 74, 323), (953, 63, 75, 954), (63, 64, 76, 75), (344, 65, 77, 345), (366, 66, 78, 367), (845, 67, 79, 846), (67, 68, 80, 79), (68, 69, 81, 80), (69, 70, 82, 81), (70, 71, 83, 82), (71, 72, 84, 83), (72, 61, 73, 84), (323, 74, 86, 324), (954, 75, 87, 955), (75, 76, 88, 87), (345, 77, 89, 346), (367, 78, 90, 368), (846, 79, 91, 847), (79, 80, 92, 91), (80, 81, 93, 92), (81, 82, 94, 93), (82, 83, 95, 94), (83, 84, 96, 95), (84, 73, 85, 96), (324, 86, 98, 325), (955, 87, 99, 956), (87, 88, 100, 99), (346, 89, 101, 347), (368, 90, 102, 369), (847, 91, 103, 848), (91, 92, 104, 103), (92, 93, 105, 104), (93, 94, 106, 105), (94, 95, 107, 106), (95, 96, 108, 107), (96, 85, 97, 108), (325, 98, 110, 326), (956, 99, 111, 957), (99, 100, 112, 111), (347, 101, 113, 348), (369, 102, 114, 370), (848, 103, 115, 849), (103, 104, 116, 115), (104, 105, 117, 116), (105, 106, 118, 117), (106, 107, 119, 118), (107, 108, 120, 119), (108, 97, 109, 120), (326, 110, 122, 327), (957, 111, 123, 958), (111, 112, 124, 123), (348, 113, 125, 349), (370, 114, 126, 371), (849, 115, 127, 850), (115, 116, 128, 127), (116, 117, 129, 128), (117, 118, 130, 129), (118, 119, 131, 130), (119, 120, 132, 131), (120, 109, 121, 132), (327, 122, 134, 328), (958, 123, 135, 959), (123, 124, 136, 135), (349, 125, 137, 350), (371, 126, 138, 372), (850, 127, 139, 851), (127, 128, 140, 139), (128, 129, 141, 140), (129, 130, 142, 141), (130, 131, 143, 142), (131, 132, 144, 143), (132, 121, 133, 144), (144, 133, 145, 156), (156, 145, 157, 168), (143, 144, 156, 155), (142, 143, 155, 154), (141, 142, 154, 153), (140, 141, 153, 152), (139, 140, 152, 151), (851, 139, 151, 852), (372, 138, 150, 373), (350, 137, 149, 351), (135, 136, 148, 147), (959, 135, 147, 960), (328, 134, 146, 329), (1247, 1244, 169, 180), (155, 156, 168, 167), (154, 155, 167, 166), (153, 154, 166, 165), (152, 153, 165, 164), (151, 152, 164, 163), (852, 151, 163, 853), (373, 150, 162, 374), (351, 149, 161, 352), (147, 148, 160, 159), (960, 147, 159, 961), (329, 146, 158, 330), (177, 178, 449, 448), (1248, 1247, 180, 179), (1249, 1248, 179, 178), (1250, 1249, 178, 177), (1251, 1250, 177, 176), (1252, 1251, 176, 175), (1263, 1252, 175, 854), (1260, 1253, 174, 375), (1259, 1254, 173, 353), (1256, 1255, 172, 171), (1265, 1256, 171, 962), (1258, 1257, 170, 331), (223, 181, 183, 224), (237, 222, 182, 208), (224, 183, 184, 225), (225, 184, 185, 226), (227, 186, 187, 228), (228, 187, 188, 229), (229, 188, 189, 230), (230, 189, 190, 231), (231, 190, 191, 232), (232, 191, 192, 233), (233, 192, 193, 234), (234, 193, 194, 235), (1246, 1245, 195, 236), (334, 332, 197, 239), (965, 963, 198, 240), (240, 198, 199, 241), (356, 354, 200, 242), (379, 377, 201, 243), (857, 855, 202, 244), (244, 202, 203, 245), (245, 203, 204, 246), (246, 204, 205, 247), (247, 205, 206, 248), (248, 206, 207, 249), (249, 207, 196, 251), (200, 237, 256, 252), (317, 333, 209, 3), (948, 964, 210, 5), (5, 210, 211, 7), (339, 355, 212, 9), (362, 378, 213, 11), (841, 856, 214, 13), (13, 214, 215, 15), (15, 215, 216, 17), (17, 216, 217, 19), (19, 217, 218, 21), (21, 218, 219, 23), (23, 219, 221, 1), (223, 238, 220, 181), (9, 223, 224, 29), (200, 10, 222, 237), (29, 224, 225, 41), (41, 225, 226, 53), (65, 227, 228, 77), (77, 228, 229, 89), (89, 229, 230, 101), (101, 230, 231, 113), (113, 231, 232, 125), (125, 232, 233, 137), (137, 233, 234, 149), (149, 234, 235, 161), (1254, 1246, 236, 173), (238, 212, 254, 257), (9, 212, 238, 223), (333, 334, 239, 209), (964, 965, 240, 210), (210, 240, 241, 211), (355, 356, 242, 212), (378, 379, 243, 213), (856, 857, 244, 214), (214, 244, 245, 215), (215, 245, 246, 216), (216, 246, 247, 217), (217, 247, 248, 218), (218, 248, 249, 219), (219, 249, 251, 221), (212, 242, 258, 254), (250, 220, 255, 259), (260, 256, 253, 259), (258, 252, 256, 260), (257, 260, 259, 255), (254, 258, 260, 257), (220, 238, 257, 255), (208, 250, 259, 253), (242, 200, 252, 258), (237, 208, 253, 256), (422, 433, 265, 264), (264, 265, 266, 263), (263, 266, 267, 262), (404, 405, 268, 261), (423, 422, 264, 272), (272, 264, 263, 271), (271, 263, 262, 270), (406, 404, 261, 269), (424, 423, 272, 276), (276, 272, 271, 275), (275, 271, 270, 274), (407, 406, 269, 273), (425, 424, 276, 280), (280, 276, 275, 279), (279, 275, 274, 278), (408, 407, 273, 277), (426, 425, 280, 284), (284, 280, 279, 283), (283, 279, 278, 282), (409, 408, 277, 281), (427, 426, 284, 288), (288, 284, 283, 287), (287, 283, 282, 286), (410, 409, 281, 285), (868, 427, 288, 863), (863, 288, 287, 864), (864, 287, 286, 865), (867, 410, 285, 866), (438, 428, 292, 380), (380, 292, 291, 381), (381, 291, 290, 382), (420, 411, 289, 383), (437, 429, 296, 357), (357, 296, 295, 358), (358, 295, 294, 359), (419, 412, 293, 360), (431, 430, 300, 304), (304, 300, 299, 303), (303, 299, 298, 302), (414, 413, 297, 301), (993, 431, 304, 966), (966, 304, 303, 967), (967, 303, 302, 968), (991, 414, 301, 969), (436, 432, 308, 335), (335, 308, 307, 336), (418, 415, 305, 338), (435, 434, 309, 313), (313, 309, 310, 314), (314, 310, 311, 315), (417, 416, 312, 316), (429, 435, 313, 296), (296, 313, 314, 295), (295, 314, 315, 294), (412, 417, 316, 293), (895, 317, 319, 896), (909, 890, 318, 332), (896, 319, 320, 897), (897, 320, 321, 898), (899, 322, 323, 900), (900, 323, 324, 901), (901, 324, 325, 902), (902, 325, 326, 903), (903, 326, 327, 904), (904, 327, 328, 905), (905, 328, 329, 906), (906, 329, 330, 907), (1264, 1258, 331, 908), (911, 909, 332, 334), (895, 910, 333, 317), (910, 911, 334, 333), (913, 436, 335, 891), (891, 335, 336, 892), (892, 336, 337, 893), (912, 418, 338, 894), (387, 339, 341, 388), (401, 361, 340, 354), (388, 341, 342, 389), (389, 342, 343, 390), (391, 344, 345, 392), (392, 345, 346, 393), (393, 346, 347, 394), (394, 347, 348, 395), (395, 348, 349, 396), (396, 349, 350, 397), (397, 350, 351, 398), (398, 351, 352, 399), (1261, 1259, 353, 400), (403, 401, 354, 356), (387, 402, 355, 339), (402, 403, 356, 355), (439, 437, 357, 384), (384, 357, 358, 385), (421, 419, 360, 386), (794, 12, 482, 819), (181, 362, 363, 183), (208, 182, 376, 377), (183, 363, 364, 184), (184, 364, 365, 185), (186, 366, 367, 187), (187, 367, 368, 188), (188, 368, 369, 189), (189, 369, 370, 190), (190, 370, 371, 191), (191, 371, 372, 192), (192, 372, 373, 193), (193, 373, 374, 194), (1135, 1219, 469, 468), (1245, 1260, 375, 195), (250, 208, 377, 379), (181, 220, 378, 362), (220, 250, 379, 378), (434, 438, 380, 309), (309, 380, 381, 310), (310, 381, 382, 311), (416, 420, 383, 312), (7, 387, 388, 28), (199, 8, 361, 401), (28, 388, 389, 40), (40, 389, 390, 52), (64, 391, 392, 76), (76, 392, 393, 88), (88, 393, 394, 100), (100, 394, 395, 112), (112, 395, 396, 124), (124, 396, 397, 136), (136, 397, 398, 148), (148, 398, 399, 160), (1255, 1261, 400, 172), (241, 199, 401, 403), (7, 211, 402, 387), (211, 241, 403, 402), (430, 439, 384, 300), (300, 384, 385, 299), (413, 421, 386, 297), (262, 267, 405, 404), (270, 262, 404, 406), (274, 270, 406, 407), (278, 274, 407, 408), (282, 278, 408, 409), (286, 282, 409, 410), (865, 286, 410, 867), (382, 290, 411, 420), (359, 294, 412, 419), (302, 298, 413, 414), (968, 302, 414, 991), (337, 306, 415, 418), (315, 311, 416, 417), (294, 315, 417, 412), (893, 337, 418, 912), (311, 382, 420, 416), (168, 157, 433, 422), (167, 168, 422, 423), (166, 167, 423, 424), (165, 166, 424, 425), (164, 165, 425, 426), (163, 164, 426, 427), (853, 163, 427, 868), (374, 162, 428, 438), (352, 161, 429, 437), (159, 160, 430, 431), (961, 159, 431, 993), (330, 158, 432, 436), (235, 194, 434, 435), (161, 235, 435, 429), (907, 330, 436, 913), (399, 352, 437, 439), (194, 374, 438, 434), (160, 399, 439, 430), (175, 176, 447, 446), (173, 236, 453, 444), (375, 174, 445, 456), (400, 353, 455, 457), (171, 172, 443, 442), (236, 195, 452, 453), (331, 170, 441, 454), (180, 169, 440, 451), (178, 179, 450, 449), (195, 375, 456, 452), (176, 177, 448, 447), (908, 331, 454, 914), (854, 175, 446, 858), (172, 400, 457, 443), (353, 173, 444, 455), (962, 171, 442, 995), (179, 180, 451, 450), (459, 1113, 997, 460, 461, 475, 473, 462, 471, 470, 474, 463, 818, 1168, 859, 464, 465, 466, 467, 468, 469, 458, 998, 1114, 915, 472), (1220, 1221, 467, 466), (1222, 1223, 473, 475), (1224, 1225, 465, 464), (1226, 1227, 463, 474), (1228, 1222, 475, 461), (1229, 1230, 459, 472), (1231, 1228, 461, 460), (1232, 1233, 470, 471), (1219, 1234, 458, 469), (1221, 1135, 468, 467), (1225, 1220, 466, 465), (1233, 1226, 474, 470), (1237, 1224, 464, 859), (1223, 1235, 462, 473), (1238, 1229, 472, 915), (1239, 1231, 460, 997), (1235, 1232, 471, 462), (487, 486, 505, 506), (493, 480, 499, 512), (488, 487, 506, 507), (482, 494, 513, 501), (489, 490, 509, 508), (999, 477, 496, 1001), (481, 492, 511, 500), (1055, 478, 497, 1056), (480, 479, 498, 499), (494, 489, 508, 513), (490, 481, 500, 509), (2, 24, 488, 477), (1048, 4, 478, 1055), (20, 18, 485, 486), (340, 361, 493, 492), (361, 8, 480, 493), (12, 376, 494, 482), (10, 340, 492, 481), (1056, 497, 515, 1057), (499, 498, 516, 517), (513, 508, 526, 531), (509, 500, 518, 527), (496, 507, 525, 514), (889, 790, 744, 884), (503, 502, 520, 521), (497, 510, 528, 515), (504, 503, 521, 522), (505, 504, 522, 523), (511, 512, 530, 529), (492, 493, 512, 511), (486, 485, 504, 505), (485, 484, 503, 504), (478, 491, 510, 497), (484, 483, 502, 503), (819, 482, 501, 820), (477, 488, 507, 496), (521, 520, 538, 539), (515, 528, 546, 533), (522, 521, 539, 540), (523, 522, 540, 541), (529, 530, 548, 547), (524, 523, 541, 542), (530, 517, 535, 548), (525, 524, 542, 543), (519, 531, 549, 537), (526, 527, 545, 544), (1003, 514, 532, 1005), (500, 511, 529, 518), (945, 942, 760, 936), (508, 509, 527, 526), (501, 513, 531, 519), (507, 506, 524, 525), (512, 499, 517, 530), (506, 505, 523, 524), (543, 542, 560, 561), (537, 549, 567, 555), (544, 545, 563, 562), (1005, 532, 550, 1007), (536, 547, 565, 554), (1058, 533, 551, 1059), (535, 534, 552, 553), (549, 544, 562, 567), (545, 536, 554, 563), (532, 543, 561, 550), (822, 537, 555, 823), (821, 519, 537, 822), (514, 525, 543, 532), (527, 518, 536, 545), (531, 526, 544, 549), (517, 516, 534, 535), (1057, 515, 533, 1058), (518, 529, 547, 536), (567, 562, 580, 585), (563, 554, 572, 581), (550, 561, 579, 568), (823, 555, 573, 824), (557, 556, 574, 575), (551, 564, 582, 569), (558, 557, 575, 576), (559, 558, 576, 577), (565, 566, 584, 583), (560, 559, 577, 578), (566, 553, 571, 584), (548, 535, 553, 566), (542, 541, 559, 560), (547, 548, 566, 565), (541, 540, 558, 559), (540, 539, 557, 558), (533, 546, 564, 551), (539, 538, 556, 557), (576, 575, 593, 594), (577, 576, 594, 595), (583, 584, 602, 601), (578, 577, 595, 596), (584, 571, 589, 602), (579, 578, 596, 597), (573, 585, 603, 591), (580, 581, 599, 598), (1009, 568, 586, 1011), (572, 583, 601, 590), (1060, 569, 587, 1061), (553, 552, 570, 571), (1059, 551, 569, 1060), (554, 565, 583, 572), (1007, 550, 568, 1009), (562, 563, 581, 580), (555, 567, 585, 573), (561, 560, 578, 579), (591, 603, 621, 609), (598, 599, 617, 616), (1011, 586, 604, 1013), (590, 601, 619, 608), (1061, 587, 605, 1062), (589, 588, 606, 607), (603, 598, 616, 621), (599, 590, 608, 617), (586, 597, 615, 604), (825, 591, 609, 826), (593, 592, 610, 611), (569, 582, 600, 587), (575, 574, 592, 593), (824, 573, 591, 825), (568, 579, 597, 586), (581, 572, 590, 599), (585, 580, 598, 603), (571, 570, 588, 589), (626, 635, 688, 679), (615, 614, 667, 668), (631, 632, 685, 684), (634, 639, 692, 687), (1016, 624, 677, 1022), (607, 606, 659, 660), (633, 622, 675, 686), (613, 612, 665, 666), (629, 630, 683, 682), (635, 634, 687, 688), (625, 638, 691, 678), (597, 596, 614, 615), (602, 589, 607, 620), (596, 595, 613, 614), (601, 602, 620, 619), (595, 594, 612, 613), (594, 593, 611, 612), (587, 600, 618, 605), (637, 638, 656, 655), (632, 631, 649, 650), (638, 625, 643, 656), (633, 632, 650, 651), (627, 639, 657, 645), (634, 635, 653, 652), (1015, 622, 640, 1017), (626, 637, 655, 644), (1063, 623, 641, 1064), (625, 624, 642, 643), (639, 634, 652, 657), (608, 619, 672, 661), (1013, 604, 476, 1019), (611, 610, 663, 664), (877, 628, 681, 880), (638, 637, 690, 691), (632, 633, 686, 685), (609, 621, 674, 662), (925, 641, 654, 926), (1138, 1064, 641, 925), (495, 643, 642), (1169, 1187, 828, 645), (495, 647, 646), (495, 648, 647), (495, 649, 648), (495, 650, 649), (495, 651, 650), (495, 640, 651), (657, 652, 653, 644, 655, 656, 643, 495, 860, 1169, 645), (631, 630, 648, 649), (630, 629, 647, 648), (623, 636, 654, 641), (629, 628, 646, 647), (827, 627, 645, 828), (622, 633, 651, 640), (635, 626, 644, 653), (476, 668, 704, 693), (1065, 658, 694, 1067), (677, 678, 714, 713), (665, 664, 700, 701), (673, 660, 696, 709), (692, 680, 716, 728), (669, 670, 706, 705), (880, 681, 717, 882), (690, 679, 715, 726), (672, 673, 709, 708), (829, 662, 698, 831), (668, 667, 703, 704), (683, 684, 720, 719), (1022, 677, 713, 1026), (686, 675, 711, 722), (660, 659, 695, 696), (679, 688, 724, 715), (666, 665, 701, 702), (636, 623, 676, 689), (826, 609, 662, 829), (619, 620, 673, 672), (616, 617, 670, 669), (639, 627, 680, 692), (620, 607, 660, 673), (628, 629, 682, 681), (612, 611, 664, 665), (1062, 605, 658, 1065), (604, 615, 668, 476), (924, 636, 689, 928), (621, 616, 669, 674), (637, 626, 679, 690), (630, 631, 684, 683), (614, 613, 666, 667), (617, 608, 661, 670), (605, 618, 671, 658), (624, 625, 678, 677), (706, 697, 715, 724), (693, 704, 722, 711), (831, 698, 716, 832), (700, 699, 717, 718), (694, 707, 725, 712), (701, 700, 718, 719), (702, 701, 719, 720), (708, 709, 727, 726), (703, 702, 720, 721), (709, 696, 714, 727), (704, 703, 721, 722), (710, 705, 723, 728), (696, 695, 713, 714), (1067, 694, 712, 1068), (697, 708, 726, 715), (1023, 693, 711, 1025), (705, 706, 724, 723), (698, 710, 728, 716), (684, 685, 721, 720), (691, 690, 726, 727), (674, 669, 705, 710), (681, 682, 718, 717), (667, 666, 702, 703), (670, 661, 697, 706), (694, 658, 746, 749), (688, 687, 723, 724), (678, 691, 727, 714), (685, 686, 722, 721), (662, 674, 710, 698), (687, 692, 728, 723), (700, 664, 730, 732), (928, 689, 725, 930), (476, 693, 748, 745), (682, 683, 719, 718), (661, 672, 708, 697), (689, 676, 712, 725), (732, 730, 734, 736), (699, 700, 732, 731), (664, 663, 729, 730), (663, 699, 731, 729), (734, 733, 735, 736), (731, 732, 736, 735), (730, 729, 733, 734), (769, 770, 737, 739), (737, 738, 740, 739), (771, 772, 740, 738), (772, 769, 739, 740), (770, 771, 738, 737), (1148, 1143, 784, 886), (840, 792, 741, 833), (790, 791, 742, 744), (792, 789, 743, 741), (749, 746, 752, 755), (765, 766, 764, 762), (707, 694, 749, 750), (929, 707, 750, 932), (658, 671, 747, 746), (1019, 476, 745, 1027), (752, 753, 756, 755), (1029, 751, 754, 1030), (750, 749, 755, 756), (932, 750, 756, 934), (746, 747, 753, 752), (1027, 745, 751, 1029), (1044, 1041, 776, 938), (942, 943, 758, 760), (1038, 944, 757, 1031), (944, 941, 759, 757), (761, 762, 764, 763), (766, 767, 763, 764), (767, 768, 761, 763), (768, 765, 762, 761), (58, 70, 69, 57), (59, 71, 70, 58), (60, 72, 71, 59), (49, 61, 72, 60), (898, 321, 322, 899), (50, 62, 322, 321), (1074, 1075, 62, 50), (52, 64, 63, 51), (52, 390, 391, 64), (343, 344, 391, 390), (53, 65, 344, 343), (53, 226, 227, 65), (185, 186, 227, 226), (185, 365, 366, 186), (54, 66, 366, 365), (797, 798, 66, 54), (56, 68, 67, 55), (748, 754, 766, 765), (754, 751, 767, 766), (751, 745, 768, 767), (745, 748, 765, 768), (733, 729, 770, 769), (731, 735, 772, 771), (735, 733, 769, 772), (729, 731, 771, 770), (1213, 1210, 780, 940), (1041, 1042, 774, 776), (1046, 1043, 773, 1033), (1043, 1040, 775, 773), (1035, 777, 779, 1036), (1210, 1211, 778, 780), (1215, 1212, 777, 1035), (1212, 1209, 779, 777), (1205, 1200, 788, 888), (1147, 1145, 781, 835), (1143, 1144, 782, 784), (1145, 1142, 783, 781), (837, 785, 787, 838), (1204, 1202, 785, 837), (1200, 1201, 786, 788), (1202, 1199, 787, 785), (871, 520, 790, 889), (820, 501, 792, 840), (520, 502, 791, 790), (501, 519, 789, 792), (11, 793, 795, 30), (201, 12, 794, 808), (30, 795, 796, 42), (42, 796, 797, 54), (66, 798, 799, 78), (78, 799, 800, 90), (90, 800, 801, 102), (102, 801, 802, 114), (114, 802, 803, 126), (126, 803, 804, 138), (138, 804, 805, 150), (150, 805, 806, 162), (1253, 1262, 807, 174), (243, 201, 808, 810), (11, 213, 809, 793), (213, 243, 810, 809), (428, 816, 811, 292), (292, 811, 812, 291), (291, 812, 813, 290), (411, 815, 814, 289), (1171, 794, 819, 1178), (290, 813, 815, 411), (162, 806, 816, 428), (174, 807, 817, 445), (1227, 1236, 818, 463), (789, 839, 834, 743), (1178, 819, 820, 1179), (1181, 822, 823, 1182), (1180, 821, 822, 1181), (1182, 823, 824, 1183), (1184, 825, 826, 1185), (1183, 824, 825, 1184), (627, 827, 830, 680), (1186, 827, 828, 1187), (680, 830, 832, 716), (1188, 829, 831, 1190), (1185, 826, 829, 1188), (1190, 831, 832, 1191), (1142, 1146, 836, 783), (1170, 840, 833, 1192), (1153, 1154, 798, 797), (1199, 1203, 838, 787), (1194, 837, 838, 1195), (1207, 1204, 837, 1194), (519, 821, 839, 789), (1179, 820, 840, 1170), (1150, 841, 842, 1151), (1164, 1171, 862, 855), (1151, 842, 843, 1152), (1152, 843, 844, 1153), (1154, 845, 846, 1155), (1155, 846, 847, 1156), (1156, 847, 848, 1157), (1157, 848, 849, 1158), (1158, 849, 850, 1159), (1159, 850, 851, 1160), (1160, 851, 852, 1161), (1161, 852, 853, 1162), (1269, 1263, 854, 1163), (1166, 1164, 855, 857), (1150, 1165, 856, 841), (1165, 1166, 857, 856), (1177, 868, 863, 1172), (1172, 863, 864, 1173), (1173, 864, 865, 1174), (1176, 867, 866, 1175), (1174, 865, 867, 1176), (1162, 853, 868, 1177), (1163, 854, 858, 1167), (1243, 1237, 859, 1168), (1196, 889, 884, 1193), (1186, 877, 880, 1189), (495, 646, 878, 860), (1189, 880, 882, 1191), (1208, 1205, 888, 1195), (1180, 871, 889, 1196), (14, 862, 869, 483), (483, 869, 870, 502), (538, 872, 873, 556), (520, 871, 872, 538), (556, 873, 874, 574), (592, 875, 876, 610), (574, 874, 875, 592), (628, 877, 878, 646), (663, 879, 881, 699), (610, 876, 879, 663), (699, 881, 882, 717), (791, 861, 883, 742), (55, 67, 845, 844), (1144, 1149, 885, 782), (786, 887, 888, 788), (1201, 1206, 887, 786), (502, 870, 861, 791), (318, 890, 916, 491), (1092, 895, 896, 1093), (1106, 1070, 890, 909), (1093, 896, 897, 1094), (1094, 897, 898, 1095), (1096, 899, 900, 1097), (1097, 900, 901, 1098), (1098, 901, 902, 1099), (1099, 902, 903, 1100), (1100, 903, 904, 1101), (1101, 904, 905, 1102), (1102, 905, 906, 1103), (1103, 906, 907, 1104), (1267, 1264, 908, 1105), (1108, 1106, 909, 911), (1092, 1107, 910, 895), (1107, 1108, 911, 910), (1110, 913, 891, 1088), (1088, 891, 892, 1089), (1089, 892, 893, 1090), (1109, 912, 894, 1091), (1090, 893, 912, 1109), (1104, 907, 913, 1110), (1105, 908, 914, 1112), (1241, 1238, 915, 1114), (491, 916, 917, 510), (528, 918, 919, 546), (1139, 945, 936, 1134), (546, 919, 920, 564), (582, 921, 922, 600), (564, 920, 921, 582), (600, 922, 923, 618), (636, 924, 926, 654), (618, 923, 927, 671), (1138, 925, 926, 1124), (1123, 924, 928, 1126), (707, 929, 930, 725), (1126, 928, 930, 1128), (1127, 929, 932, 1130), (671, 927, 931, 747), (753, 933, 934, 756), (1130, 932, 934, 1132), (747, 931, 933, 753), (943, 946, 935, 758), (1095, 898, 899, 1096), (1217, 1213, 940, 1137), (1042, 1045, 937, 774), (778, 939, 940, 780), (1211, 1214, 939, 778), (918, 528, 942, 945), (528, 510, 943, 942), (1001, 496, 944, 1038), (496, 514, 941, 944), (1117, 918, 945, 1139), (510, 917, 946, 943), (1071, 948, 950, 1072), (1085, 1048, 949, 963), (1070, 947, 999, 1115), (1072, 950, 951, 1073), (1073, 951, 952, 1074), (1075, 953, 954, 1076), (1076, 954, 955, 1077), (1077, 955, 956, 1078), (1078, 956, 957, 1079), (1079, 957, 958, 1080), (1080, 958, 959, 1081), (1081, 959, 960, 1082), (1082, 960, 961, 1083), (1268, 1265, 962, 1084), (1087, 1085, 963, 965), (1071, 1086, 964, 948), (1086, 1087, 965, 964), (1054, 993, 966, 1049), (1049, 966, 967, 1050), (1050, 967, 968, 1051), (1053, 991, 969, 1052), (1051, 968, 991, 1053), (1083, 961, 993, 1054), (1084, 962, 995, 1111), (1242, 1239, 997, 1113), (1115, 999, 1001, 1116), (479, 1000, 1002, 498), (6, 949, 1000, 479), (498, 1002, 1004, 516), (1117, 1003, 1005, 1118), (1118, 1005, 1007, 1119), (534, 1006, 1008, 552), (516, 1004, 1006, 534), (1120, 1009, 1011, 1121), (570, 1010, 1012, 588), (552, 1008, 1010, 570), (1119, 1007, 1009, 1120), (1121, 1011, 1013, 1122), (588, 1012, 1014, 606), (1063, 1016, 1022, 1066), (1123, 1015, 1017, 1124), (624, 1016, 1018, 642), (1122, 1013, 1019, 1125), (495, 642, 1018, 1037), (659, 1020, 1024, 695), (1066, 1022, 1026, 1068), (606, 1014, 1020, 659), (695, 1024, 1026, 713), (1127, 1023, 1025, 1128), (1125, 1019, 1027, 1129), (1131, 1029, 1030, 1132), (1129, 1027, 1029, 1131), (1069, 1038, 1031, 1133), (51, 63, 953, 952), (1034, 1033, 1215, 1216), (1136, 1035, 1036, 1137), (1218, 1215, 1035, 1136), (1, 974, 975, 25), (196, 2, 947, 988), (25, 975, 976, 37), (37, 976, 977, 49), (61, 978, 979, 73), (73, 979, 980, 85), (85, 980, 981, 97), (97, 981, 982, 109), (109, 982, 983, 121), (121, 983, 984, 133), (133, 984, 985, 145), (145, 985, 986, 157), (1244, 1266, 987, 169), (251, 196, 988, 990), (1, 221, 989, 974), (221, 251, 990, 989), (433, 994, 970, 265), (265, 970, 971, 266), (266, 971, 972, 267), (405, 992, 973, 268), (267, 972, 992, 405), (157, 986, 994, 433), (169, 987, 996, 440), (1234, 1240, 998, 458), (941, 1039, 1032, 759), (495, 1037, 1017, 640), (622, 1015, 1021, 675), (675, 1021, 1025, 711), (693, 1023, 1028, 748), (748, 1028, 1030, 754), (1040, 1047, 1034, 775), (49, 977, 978, 61), (1209, 1216, 1036, 779), (1116, 1001, 1038, 1069), (514, 1003, 1039, 941), (936, 760, 1041, 1044), (760, 758, 1042, 1041), (1031, 757, 1043, 1046), (757, 759, 1040, 1043), (1134, 936, 1044, 1140), (758, 935, 1045, 1042), (1133, 1031, 1046, 1141), (759, 1032, 1047, 1040), (1000, 1055, 1056, 1002), (949, 1048, 1055, 1000), (1002, 1056, 1057, 1004), (1006, 1058, 1059, 1008), (1004, 1057, 1058, 1006), (1010, 1060, 1061, 1012), (1008, 1059, 1060, 1010), (1012, 1061, 1062, 1014), (1016, 1063, 1064, 1018), (1037, 1018, 1064, 1138), (1020, 1065, 1067, 1024), (1014, 1062, 1065, 1020), (1024, 1067, 1068, 1026), (952, 953, 1075, 1074), (974, 1092, 1093, 975), (988, 947, 1070, 1106), (975, 1093, 1094, 976), (976, 1094, 1095, 977), (978, 1096, 1097, 979), (979, 1097, 1098, 980), (980, 1098, 1099, 981), (981, 1099, 1100, 982), (982, 1100, 1101, 983), (983, 1101, 1102, 984), (984, 1102, 1103, 985), (985, 1103, 1104, 986), (1266, 1267, 1105, 987), (990, 988, 1106, 1108), (974, 989, 1107, 1092), (989, 990, 1108, 1107), (994, 1110, 1088, 970), (970, 1088, 1089, 971), (971, 1089, 1090, 972), (992, 1109, 1091, 973), (972, 1090, 1109, 992), (986, 1104, 1110, 994), (987, 1105, 1112, 996), (1240, 1241, 1114, 998), (1039, 1139, 1134, 1032), (1037, 1138, 1124, 1017), (1015, 1123, 1126, 1021), (1021, 1126, 1128, 1025), (1023, 1127, 1130, 1028), (1028, 1130, 1132, 1030), (977, 1095, 1096, 978), (1216, 1217, 1137, 1036), (1003, 1117, 1139, 1039), (3, 1071, 1072, 26), (197, 4, 1048, 1085), (890, 1070, 1115, 916), (26, 1072, 1073, 38), (38, 1073, 1074, 50), (62, 1075, 1076, 74), (74, 1076, 1077, 86), (86, 1077, 1078, 98), (98, 1078, 1079, 110), (110, 1079, 1080, 122), (122, 1080, 1081, 134), (134, 1081, 1082, 146), (146, 1082, 1083, 158), (1257, 1268, 1084, 170), (239, 197, 1085, 1087), (3, 209, 1086, 1071), (209, 239, 1087, 1086), (432, 1054, 1049, 308), (308, 1049, 1050, 307), (307, 1050, 1051, 306), (415, 1053, 1052, 305), (306, 1051, 1053, 415), (158, 1083, 1054, 432), (170, 1084, 1111, 441), (1230, 1242, 1113, 459), (916, 1115, 1116, 917), (918, 1117, 1118, 919), (919, 1118, 1119, 920), (921, 1120, 1121, 922), (920, 1119, 1120, 921), (922, 1121, 1122, 923), (623, 1063, 1066, 676), (924, 1123, 1124, 926), (923, 1122, 1125, 927), (676, 1066, 1068, 712), (929, 1127, 1128, 930), (927, 1125, 1129, 931), (933, 1131, 1132, 934), (931, 1129, 1131, 933), (946, 1069, 1133, 935), (1033, 1034, 1047, 1046), (939, 1136, 1137, 940), (1214, 1218, 1136, 939), (917, 1116, 1069, 946), (1032, 1134, 1140, 1047), (935, 1133, 1141, 1045), (884, 744, 1143, 1148), (833, 741, 1145, 1147), (744, 742, 1144, 1143), (741, 743, 1142, 1145), (743, 834, 1146, 1142), (1192, 833, 1147, 1197), (1193, 884, 1148, 1198), (742, 883, 1149, 1144), (860, 878, 1187, 1169), (862, 1171, 1178, 869), (869, 1178, 1179, 870), (872, 1181, 1182, 873), (871, 1180, 1181, 872), (873, 1182, 1183, 874), (875, 1184, 1185, 876), (874, 1183, 1184, 875), (877, 1186, 1187, 878), (879, 1188, 1190, 881), (876, 1185, 1188, 879), (881, 1190, 1191, 882), (861, 1170, 1192, 883), (844, 845, 1154, 1153), (887, 1194, 1195, 888), (1206, 1207, 1194, 887), (870, 1179, 1170, 861), (793, 1150, 1151, 795), (808, 794, 1171, 1164), (795, 1151, 1152, 796), (796, 1152, 1153, 797), (798, 1154, 1155, 799), (799, 1155, 1156, 800), (800, 1156, 1157, 801), (801, 1157, 1158, 802), (802, 1158, 1159, 803), (803, 1159, 1160, 804), (804, 1160, 1161, 805), (805, 1161, 1162, 806), (1262, 1269, 1163, 807), (810, 808, 1164, 1166), (793, 809, 1165, 1150), (809, 810, 1166, 1165), (816, 1177, 1172, 811), (811, 1172, 1173, 812), (812, 1173, 1174, 813), (815, 1176, 1175, 814), (813, 1174, 1176, 815), (806, 1162, 1177, 816), (807, 1163, 1167, 817), (1236, 1243, 1168, 818), (839, 1196, 1193, 834), (827, 1186, 1189, 830), (830, 1189, 1191, 832), (1203, 1208, 1195, 838), (821, 1180, 1196, 839), (883, 1192, 1197, 1149), (834, 1193, 1198, 1146), (886, 784, 1200, 1205), (835, 781, 1202, 1204), (784, 782, 1201, 1200), (781, 783, 1199, 1202), (783, 836, 1203, 1199), (782, 885, 1206, 1201), (1146, 1198, 1197, 1147), (1149, 1197, 1198, 1148), (886, 885, 1149, 1148), (886, 1205, 1206, 885), (1205, 1208, 1207, 1206), (1204, 1207, 1208, 1203), (836, 835, 1204, 1203), (836, 1146, 1147, 835), (938, 776, 1210, 1213), (776, 774, 1211, 1210), (1033, 773, 1212, 1215), (773, 775, 1209, 1212), (774, 937, 1214, 1211), (1047, 1140, 1141, 1046), (775, 1034, 1216, 1209), (1045, 1141, 1140, 1044), (1215, 1218, 1217, 1216), (1213, 1217, 1218, 1214), (938, 1213, 1214, 937), (938, 937, 1045, 1044), (450, 451, 1219, 1135), (448, 449, 1221, 1220), (457, 455, 1223, 1222), (446, 447, 1225, 1224), (456, 445, 1227, 1226), (443, 457, 1222, 1228), (454, 441, 1230, 1229), (442, 443, 1228, 1231), (453, 452, 1233, 1232), (451, 440, 1234, 1219), (449, 450, 1135, 1221), (447, 448, 1220, 1225), (452, 456, 1226, 1233), (858, 446, 1224, 1237), (455, 444, 1235, 1223), (914, 454, 1229, 1238), (995, 442, 1231, 1239), (444, 453, 1232, 1235), (445, 817, 1236, 1227), (1167, 858, 1237, 1243), (1112, 914, 1238, 1241), (1111, 995, 1239, 1242), (440, 996, 1240, 1234), (996, 1112, 1241, 1240), (441, 1111, 1242, 1230), (817, 1167, 1243, 1236), (261, 268, 1244, 1247), (269, 261, 1247, 1248), (273, 269, 1248, 1249), (277, 273, 1249, 1250), (281, 277, 1250, 1251), (285, 281, 1251, 1252), (866, 285, 1252, 1263), (383, 289, 1253, 1260), (360, 293, 1254, 1259), (301, 297, 1255, 1256), (969, 301, 1256, 1265), (338, 305, 1257, 1258), (316, 312, 1245, 1246), (293, 316, 1246, 1254), (894, 338, 1258, 1264), (386, 360, 1259, 1261), (312, 383, 1260, 1245), (297, 386, 1261, 1255), (289, 814, 1262, 1253), (1175, 866, 1263, 1269), (1091, 894, 1264, 1267), (1052, 969, 1265, 1268), (268, 973, 1266, 1244), (973, 1091, 1267, 1266), (305, 1052, 1268, 1257), (814, 1175, 1269, 1262), (421, 413, 1275, 1277), (419, 421, 1277, 1276), (359, 419, 1276, 1273), (413, 298, 1270, 1275), (385, 358, 1272, 1274), (358, 359, 1273, 1272), (299, 385, 1274, 1271), (298, 299, 1271, 1270), (1271, 1274, 1272, 1273, 1276, 1277, 1275, 1270)])
me_cylinder.use_remesh_preserve_volume = False
me_cylinder.use_remesh_preserve_attributes = False
me_cylinder.use_mirror_vertex_groups = False
me_cylinder.update()

# ---- objects
ob_cube = bpy.data.objects.new('Cube', me_cube)
ob_cylinder = bpy.data.objects.new('Cylinder', me_cylinder)

# ---- transforms, parenting, visibility, modifiers, constraints
ob_cube.location = (0.0, 0.0, 2.226)
ob_cube.scale = (1.0, 1.0, 0.5145)
ob_cube.lineart.crease_threshold = 0.0
ob_cylinder.location = (0.0, 0.0, 2.226)
ob_cylinder.scale = (1.0, 1.0, 0.5145)
ob_cylinder.lineart.crease_threshold = 0.0

# ---- collection membership
col_collection_1.objects.link(ob_cube)
col_collection_1.objects.link(ob_cylinder)

# ---- scene / render settings (as saved in the file)
scene.frame_start = 1; scene.frame_end = 250; scene.frame_set(1)
scene.render.engine = 'BLENDER_EEVEE_NEXT'
scene.render.resolution_percentage = 50
scene.render.dither_intensity = 0.0
scene.cycles.use_denoising = False
scene.cycles.samples = 10
scene.cycles.sampling_pattern = 'TABULATED_SOBOL'
scene.cycles.light_sampling_threshold = 0.0
scene.cycles.use_adaptive_sampling = False
scene.cycles.use_light_tree = False
scene.cycles.blur_glossy = 0.0
scene.cycles.volume_bounces = 1
scene.cycles.pixel_filter_type = 'GAUSSIAN'
scene.cycles.sample_clamp_indirect = 0.0
scene.view_settings.view_transform = 'Standard'
bpy.context.view_layer.update()

# ---- added for rendering (the .blend has no active camera and no usable light): camera, sun
cam_auto = bpy.data.cameras.new('AutoCamera')
cam_auto.lens = 50.0
cam_auto.sensor_width = 36.0
cam_auto.clip_end = 1000.0
ob_auto_camera = bpy.data.objects.new('AutoCamera', cam_auto)
scene.collection.objects.link(ob_auto_camera)
ob_auto_camera.location = (5.61273, -6.80571, 7.32357)
ob_auto_camera.rotation_euler = (1.09748, -7.21219e-08, 0.694738)
scene.camera = ob_auto_camera
light_auto_sun = bpy.data.lights.new('AutoSun', 'SUN')
light_auto_sun.energy = 3.0
light_auto_sun.angle = 0.0523599
ob_auto_sun = bpy.data.objects.new('AutoSun', light_auto_sun)
scene.collection.objects.link(ob_auto_sun)
ob_auto_sun.rotation_euler = (0.872665, 0.174533, 0.523599)
bpy.context.view_layer.update()
